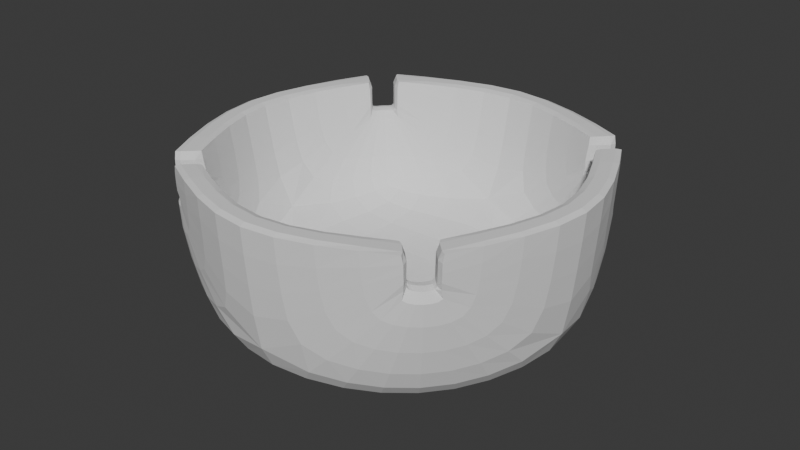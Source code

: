 # Source: Room_Ashtray_Type_001.blend  (saved by Blender 5.0.118; exported with 4.5.12 LTS)
import bpy
from mathutils import Matrix  # noqa: F401  (used for matrix-valued properties, if any)

bpy.ops.wm.read_factory_settings(use_empty=True)
scene = bpy.context.scene
scene.name = 'Scene'

# ---- collections
col_sm_room_ashtray_type_001 = bpy.data.collections.new('SM_Room_Ashtray_Type_001'); scene.collection.children.link(col_sm_room_ashtray_type_001)

# ---- world
world_world = bpy.data.worlds.new('World'); scene.world = world_world
world_world.use_nodes = True; world_world.node_tree.nodes.clear()
_N = world_world.node_tree.nodes; _L = world_world.node_tree.links
n0 = _N.new('ShaderNodeOutputWorld'); n0.name = 'World Output'; n0.location = (200, 100)
n1 = _N.new('ShaderNodeBackground'); n1.name = 'Background'; n1.location = (-200, 100)
n1.inputs[0].default_value = (0.05088, 0.05088, 0.05088, 1.0)
_L.new(n1.outputs[0], n0.inputs[0])
n0.is_active_output = True
world_world.color = (0.05088, 0.05088, 0.05088)
world_world.sun_shadow_jitter_overblur = 0.0

# ---- meshes
me_circle_002 = bpy.data.meshes.new('Circle.002')
me_circle_002.from_pydata([(7.479, 15.15, 0.09609), (5.335, 14.27, 0.09609), (4.447, 12.12, 0.09609), (5.335, 9.979, 0.09609), (7.479, 9.091, 0.09609), (9.623, 9.979, 0.09609), (10.51, 12.12, 0.09609), (9.623, 14.27, 0.09609), (7.479, 15.38, 2.425), (4.219, 12.12, 2.425), (7.479, 8.863, 2.425), (10.74, 12.12, 2.425), (7.479, 14.99, 2.425), (4.614, 12.12, 2.425), (7.479, 9.258, 2.425), (10.34, 12.12, 2.425), (7.479, 14.65, 0.4844), (5.695, 13.91, 0.4844), (4.956, 12.12, 0.4844), (5.695, 10.34, 0.4844), (7.479, 9.6, 0.4844), (9.262, 10.34, 0.4844), (10.0, 12.12, 0.4844), (9.262, 13.91, 0.4844), (7.479, 12.12, 0.4844), (7.479, 14.35, 0.09608), (5.905, 13.7, 0.09608), (5.253, 12.12, 0.09608), (5.905, 10.55, 0.09608), (7.479, 9.897, 0.09608), (9.053, 10.55, 0.09608), (9.705, 12.12, 0.09608), (9.053, 13.7, 0.09608), (9.532, 14.36, 1.939), (9.21, 14.04, 1.939), (5.508, 10.33, 2.425), (5.565, 10.39, 1.939), (5.244, 10.07, 2.425), (5.244, 10.07, 1.939), (9.532, 14.36, 2.425), (9.267, 14.09, 2.425), (9.661, 14.3, 1.939), (9.339, 13.98, 1.939), (9.728, 10.1, 1.939), (9.406, 10.42, 1.939), (5.78, 14.05, 1.939), (5.619, 13.98, 1.939), (5.458, 14.37, 1.939), (5.297, 14.3, 1.939), (9.728, 10.1, 2.425), (9.463, 10.37, 2.425), (5.723, 14.11, 2.425), (5.458, 14.37, 2.425), (9.753, 14.08, 1.939), (9.431, 13.76, 1.939), (5.84, 10.17, 1.939), (5.619, 10.26, 1.939), (5.519, 9.848, 1.939), (5.297, 9.94, 1.939), (5.783, 10.11, 2.425), (5.519, 9.848, 2.425), (9.661, 9.94, 1.939), (9.339, 10.26, 1.939), (9.471, 9.861, 1.939), (9.149, 10.18, 1.939), (5.218, 14.11, 1.939), (5.54, 13.79, 1.939), (9.753, 14.08, 2.425), (9.488, 13.82, 2.425), (9.471, 9.861, 2.425), (9.207, 10.13, 2.425), (5.218, 14.11, 2.425), (5.483, 13.85, 2.425)], [], [(0, 8, 39, 33), (6, 43, 61, 5), (4, 57, 58, 3), (2, 65, 48, 1), (7, 41, 53, 6), (5, 61, 63, 4), (3, 58, 38, 2), (1, 48, 47, 0), (11, 67, 68, 15), (10, 69, 70, 14), (9, 37, 35, 13), (8, 52, 51, 12), (15, 68, 54, 22), (14, 70, 64, 20), (13, 35, 36, 18), (12, 51, 45, 16), (16, 24, 22, 23), (24, 20, 21, 22), (17, 18, 24, 16), (18, 19, 20, 24), (0, 7, 32, 25), (6, 5, 30, 31), (4, 3, 28, 29), (2, 1, 26, 27), (7, 6, 31, 32), (5, 4, 29, 30), (3, 2, 27, 28), (1, 0, 25, 26), (38, 36, 35, 37), (34, 33, 39, 40), (57, 55, 56, 58), (54, 53, 41, 42), (53, 54, 68, 67), (55, 57, 60, 59), (65, 66, 46, 48), (64, 63, 61, 62), (50, 49, 11, 15), (46, 66, 18, 17), (47, 45, 51, 52), (44, 43, 49, 50), (42, 34, 16, 23), (40, 39, 8, 12), (56, 55, 20, 19), (63, 64, 70, 69), (66, 65, 71, 72), (62, 44, 22, 21), (59, 60, 10, 14), (72, 71, 9, 13), (6, 53, 67, 11), (33, 41, 7, 0), (43, 6, 11, 49), (4, 63, 69, 10), (57, 4, 10, 60), (2, 38, 37, 9), (65, 2, 9, 71), (0, 47, 52, 8), (20, 64, 62, 21), (22, 44, 50, 15), (22, 54, 42, 23), (16, 34, 40, 12), (16, 45, 46, 17), (18, 66, 72, 13), (18, 36, 56, 19), (20, 55, 59, 14), (62, 61, 43, 44), (42, 41, 33, 34), (48, 46, 45, 47), (58, 56, 36, 38)])
_k = {(8, 52): 0.60714, (9, 37): 0.60714, (10, 69): 0.60714, (11, 67): 0.60714, (12, 51): 0.60714, (13, 35): 0.60714, (14, 70): 0.60714, (15, 68): 0.60714, (33, 39): 0.60714, (34, 40): 0.60714, (35, 36): 0.60714, (35, 37): 0.60714, (37, 38): 0.60714, (39, 40): 0.60714, (42, 54): 0.30357, (33, 41): 0.30357, (34, 42): 0.30357, (38, 58): 0.30357, (45, 46): 0.30357, (47, 48): 0.30357, (48, 65): 0.30357, (46, 66): 0.30357, (49, 50): 0.60714, (43, 49): 0.60714, (44, 50): 0.60714, (45, 51): 0.60714, (47, 52): 0.60714, (51, 52): 0.60714, (41, 53): 0.30357, (55, 56): 0.30357, (57, 58): 0.30357, (36, 56): 0.30357, (59, 60): 0.60714, (43, 61): 0.30357, (44, 62): 0.30357, (61, 63): 0.30357, (62, 64): 0.30357, (53, 67): 0.60714, (67, 68): 0.60714, (54, 68): 0.60714, (55, 59): 0.60714, (57, 60): 0.60714, (63, 69): 0.60714, (64, 70): 0.60714, (69, 70): 0.60714, (66, 72): 0.60714, (65, 71): 0.60714, (71, 72): 0.60714, (55, 57): 0.60714, (53, 54): 0.60714, (9, 71): 0.60714, (65, 66): 0.60714, (63, 64): 0.60714, (33, 34): 0.60714, (36, 38): 0.60714, (13, 72): 0.60714, (10, 60): 0.60714, (14, 59): 0.60714, (43, 44): 0.60714, (45, 47): 0.60714, (11, 49): 0.60714, (15, 50): 0.60714, (8, 39): 0.60714, (12, 40): 0.60714}
me_circle_002.attributes.new('crease_edge', 'FLOAT', 'EDGE').data.foreach_set('value', [_k.get((min(e.vertices), max(e.vertices)), 0.0) for e in me_circle_002.edges])
_uv = me_circle_002.uv_layers.new(name='UVMap')
_uv.uv.foreach_set('vector', [0.0, 0.0, 0.0, 0.0, 0.0, 0.0, 0.0, 0.0, 0.0, 0.0, 0.0, 0.0, 0.0, 0.0, 0.0, 0.0, 0.0, 0.0, 0.0, 0.0, 0.0, 0.0, 0.0, 0.0, 0.0, 0.0, 0.0, 0.0, 0.0, 0.0, 0.0, 0.0, 0.0, 0.0, 0.0, 0.0, 0.0, 0.0, 0.0, 0.0, 0.0, 0.0, 0.0, 0.0, 0.0, 0.0, 0.0, 0.0, 0.0, 0.0, 0.0, 0.0, 0.0, 0.0, 0.0, 0.0, 0.0, 0.0, 0.0, 0.0, 0.0, 0.0, 0.0, 0.0, 0.0, 0.0, 0.0, 0.0, 0.0, 0.0, 0.0, 0.0, 0.0, 0.0, 0.0, 0.0, 0.0, 0.0, 0.0, 0.0, 0.0, 0.0, 0.0, 0.0, 0.0, 0.0, 0.0, 0.0, 0.0, 0.0, 0.0, 0.0, 0.0, 0.0, 0.0, 0.0, 0.0, 0.0, 0.0, 0.0, 0.0, 0.0, 0.0, 0.0, 0.0, 0.0, 0.0, 0.0, 0.0, 0.0, 0.0, 0.0, 0.0, 0.0, 0.0, 0.0, 0.0, 0.0, 0.0, 0.0, 0.0, 0.0, 0.0, 0.0, 0.0, 0.0, 0.0, 0.0, 0.0, 0.0, 0.0, 0.0, 0.0, 0.0, 0.0, 0.0, 0.0, 0.0, 0.0, 0.0, 0.0, 0.0, 0.0, 0.0, 0.0, 0.0, 0.0, 0.0, 0.0, 0.0, 0.0, 0.0, 0.0, 0.0, 0.0, 0.0, 0.0, 0.0, 0.0, 0.0, 0.0, 0.0, 0.0, 0.0, 0.0, 0.0, 0.0, 0.0, 0.0, 0.0, 0.0, 0.0, 0.0, 0.0, 0.0, 0.0, 0.0, 0.0, 0.0, 0.0, 0.0, 0.0, 0.0, 0.0, 0.0, 0.0, 0.0, 0.0, 0.0, 0.0, 0.0, 0.0, 0.0, 0.0, 0.0, 0.0, 0.0, 0.0, 0.0, 0.0, 0.0, 0.0, 0.0, 0.0, 0.0, 0.0, 0.0, 0.0, 0.0, 0.0, 0.0, 0.0, 0.0, 0.0, 0.0, 0.0, 0.0, 0.0, 0.0, 0.0, 0.0, 0.0, 0.0, 0.0, 0.375, 0.5566, 0.375, 0.5668, 0.49, 0.565, 0.49, 0.5566, 0.375, 0.6824, 0.375, 0.6926, 0.49, 0.6926, 0.49, 0.6842, 0.125, 0.5575, 0.125, 0.5677, 0.2827, 0.5656, 0.2827, 0.5554, 0.125, 0.6816, 0.125, 0.6918, 0.2827, 0.6938, 0.2827, 0.6836, 0.375, 0.05822, 0.375, 0.06843, 0.49, 0.06661, 0.49, 0.05822, 0.375, 0.1823, 0.375, 0.1925, 0.49, 0.1925, 0.49, 0.1841, 0.125, 0.5502, 0.125, 0.5604, 0.2604, 0.5587, 0.2604, 0.5484, 0.125, 0.6749, 0.125, 0.6851, 0.2604, 0.6869, 0.2604, 0.6767, 0.0, 0.0, 0.0, 0.0, 0.0, 0.0, 0.0, 0.0, 0.0, 0.0, 0.0, 0.0, 0.0, 0.0, 0.0, 0.0, 0.375, 0.5499, 0.375, 0.5601, 0.49, 0.5583, 0.49, 0.5499, 0.375, 0.6752, 0.375, 0.6854, 0.49, 0.6854, 0.49, 0.677, 0.0, 0.0, 0.0, 0.0, 0.0, 0.0, 0.0, 0.0, 0.0, 0.0, 0.0, 0.0, 0.0, 0.0, 0.0, 0.0, 0.0, 0.0, 0.0, 0.0, 0.0, 0.0, 0.0, 0.0, 0.375, 0.06491, 0.375, 0.07512, 0.49, 0.0733, 0.49, 0.06491, 0.375, 0.1896, 0.375, 0.1998, 0.49, 0.1998, 0.49, 0.1914, 0.0, 0.0, 0.0, 0.0, 0.0, 0.0, 0.0, 0.0, 0.0, 0.0, 0.0, 0.0, 0.0, 0.0, 0.0, 0.0, 0.0, 0.0, 0.0, 0.0, 0.0, 0.0, 0.0, 0.0, 0.0, 0.0, 0.0, 0.0, 0.0, 0.0, 0.0, 0.0, 0.0, 0.0, 0.0, 0.0, 0.0, 0.0, 0.0, 0.0, 0.0, 0.0, 0.0, 0.0, 0.0, 0.0, 0.0, 0.0, 0.0, 0.0, 0.0, 0.0, 0.0, 0.0, 0.0, 0.0, 0.0, 0.0, 0.0, 0.0, 0.0, 0.0, 0.0, 0.0, 0.0, 0.0, 0.0, 0.0, 0.0, 0.0, 0.0, 0.0, 0.0, 0.0, 0.0, 0.0, 0.0, 0.0, 0.0, 0.0, 0.0, 0.0, 0.0, 0.0, 0.0, 0.0, 0.0, 0.0, 0.0, 0.0, 0.0, 0.0, 0.0, 0.0, 0.0, 0.0, 0.0, 0.0, 0.0, 0.0, 0.0, 0.0, 0.0, 0.0, 0.0, 0.0, 0.0, 0.0, 0.0, 0.0, 0.0, 0.0, 0.0, 0.0, 0.0, 0.0, 0.0, 0.0, 0.0, 0.0, 0.0, 0.0, 0.0, 0.0, 0.0, 0.0, 0.0, 0.0, 0.0, 0.0, 0.0, 0.0, 0.0, 0.0, 0.0, 0.0, 0.0, 0.0, 0.0, 0.0, 0.0, 0.0, 0.0, 0.0, 0.0, 0.0, 0.0, 0.0, 0.0, 0.0, 0.0, 0.0, 0.2604, 0.6767, 0.2604, 0.6869, 0.375, 0.6854, 0.375, 0.6752, 0.2827, 0.6836, 0.2827, 0.6938, 0.375, 0.6926, 0.375, 0.6824, 0.2604, 0.5484, 0.2604, 0.5587, 0.375, 0.5601, 0.375, 0.5499, 0.2827, 0.5554, 0.2827, 0.5656, 0.375, 0.5668, 0.375, 0.5566])
me_circle_002.update()
me_cube_006 = bpy.data.meshes.new('Cube.006')
me_cube_006.from_pydata([(3.782, -2.915, 2.105), (3.782, -2.915, 3.16), (-3.599, 4.466, 2.105), (-3.599, 4.466, 3.16), (4.014, -2.683, 2.105), (4.014, -2.683, 3.16), (-3.367, 4.698, 2.105), (-3.367, 4.698, 3.16), (3.848, 4.673, 2.105), (3.848, 4.673, 3.16), (-3.533, -2.708, 2.105), (-3.533, -2.708, 3.16), (3.616, 4.905, 2.105), (3.616, 4.905, 3.16), (-3.765, -2.476, 2.105), (-3.765, -2.476, 3.16)], [], [(0, 1, 3, 2), (2, 3, 7, 6), (6, 7, 5, 4), (4, 5, 1, 0), (2, 6, 4, 0), (7, 3, 1, 5), (8, 9, 11, 10), (10, 11, 15, 14), (14, 15, 13, 12), (12, 13, 9, 8), (10, 14, 12, 8), (15, 11, 9, 13)])
_uv = me_cube_006.uv_layers.new(name='UVMap')
_uv.uv.foreach_set('vector', [0.375, 0.0, 0.625, 0.0, 0.625, 0.25, 0.375, 0.25, 0.375, 0.25, 0.625, 0.25, 0.625, 0.5, 0.375, 0.5, 0.375, 0.5, 0.625, 0.5, 0.625, 0.75, 0.375, 0.75, 0.375, 0.75, 0.625, 0.75, 0.625, 1.0, 0.375, 1.0, 0.125, 0.5, 0.375, 0.5, 0.375, 0.75, 0.125, 0.75, 0.625, 0.5, 0.875, 0.5, 0.875, 0.75, 0.625, 0.75, 0.375, 0.0, 0.625, 0.0, 0.625, 0.25, 0.375, 0.25, 0.375, 0.25, 0.625, 0.25, 0.625, 0.5, 0.375, 0.5, 0.375, 0.5, 0.625, 0.5, 0.625, 0.75, 0.375, 0.75, 0.375, 0.75, 0.625, 0.75, 0.625, 1.0, 0.375, 1.0, 0.125, 0.5, 0.375, 0.5, 0.375, 0.75, 0.125, 0.75, 0.625, 0.5, 0.875, 0.5, 0.875, 0.75, 0.625, 0.75])
me_cube_006.update()

# ---- objects
ob_circle_004 = bpy.data.objects.new('Circle.004', me_circle_002)
ob_cube_005 = bpy.data.objects.new('Cube.005', me_cube_006)

# ---- transforms, parenting, visibility, modifiers, constraints
ob_circle_004.location = (-7.476, -12.06, 0.07448)
_m = ob_circle_004.modifiers.new('Subdivision', 'SUBSURF')
_m.levels = 2
ob_cube_005.parent = ob_circle_004
ob_cube_005.location = (7.479, 11.0, -0.2622)
ob_cube_005.hide_render = True
ob_cube_005.visible_camera = False
ob_cube_005.visible_diffuse = False
ob_cube_005.visible_glossy = False
ob_cube_005.visible_transmission = False
ob_cube_005.visible_volume_scatter = False
ob_cube_005.visible_shadow = False
ob_cube_005.display_type = 'BOUNDS'
ob_cube_005.lineart.usage = 'EXCLUDE'

# ---- collection membership
col_sm_room_ashtray_type_001.objects.link(ob_circle_004)
col_sm_room_ashtray_type_001.objects.link(ob_cube_005)

# ---- scene / render settings (as saved in the file)
scene.frame_start = 1; scene.frame_end = 250; scene.frame_set(213)
scene.render.engine = 'BLENDER_EEVEE_NEXT'
scene.render.bake_bias = 0.0
scene.render.bake_samples = 0
scene.cycles.sampling_pattern = 'TABULATED_SOBOL'
scene.eevee.use_volume_custom_range = False
scene.unit_settings.scale_length = 0.01
bpy.context.view_layer.update()

# ---- added for rendering (the .blend has no active camera and no usable light): camera, sun
cam_auto = bpy.data.cameras.new('AutoCamera')
cam_auto.lens = 50.0
cam_auto.sensor_width = 36.0
cam_auto.clip_end = 1000.0
ob_auto_camera = bpy.data.objects.new('AutoCamera', cam_auto)
scene.collection.objects.link(ob_auto_camera)
ob_auto_camera.location = (8.8018, -10.4944, 8.37381)
ob_auto_camera.rotation_euler = (1.09748, -7.21219e-08, 0.694738)
scene.camera = ob_auto_camera
light_auto_sun = bpy.data.lights.new('AutoSun', 'SUN')
light_auto_sun.energy = 3.0
light_auto_sun.angle = 0.0523599
ob_auto_sun = bpy.data.objects.new('AutoSun', light_auto_sun)
scene.collection.objects.link(ob_auto_sun)
ob_auto_sun.rotation_euler = (0.872665, 0.174533, 0.523599)
bpy.context.view_layer.update()
